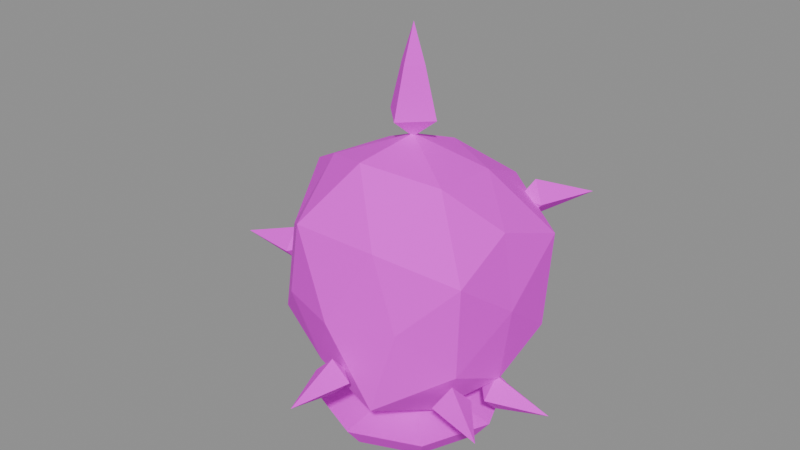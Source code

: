 # Source: item_void_seed.blend  (saved by Blender 5.3.31; exported with 4.5.12 LTS)
import bpy
from mathutils import Matrix  # noqa: F401  (used for matrix-valued properties, if any)

bpy.ops.wm.read_factory_settings(use_empty=True)
scene = bpy.context.scene
scene.name = 'Scene'

# ---- images (referenced by path relative to the original .blend; pixels are not part of the script)
import os
ASSET_DIR = os.environ.get("B2B_ASSET_DIR", "")  # directory of the original .blend (textures are referenced by path, not embedded)
HERE = os.path.dirname(os.path.abspath(__file__))  # packed textures are extracted next to this script under _unpacked/

def load_image(name, relpath, width, height, colorspace="sRGB"):
    """Load a texture the original file referenced (path relative to the .blend, or extracted next to this script)."""
    p = next((c for c in (os.path.join(HERE, relpath), os.path.join(ASSET_DIR, relpath)) if relpath and os.path.exists(c)), "")
    if p:
        img = bpy.data.images.load(p, check_existing=True)
        img.name = name
    else:  # same state as the original file: an image datablock whose file is absent (Cycles renders it pink)
        img = bpy.data.images.new(name, width, height)
        img.source = "FILE"
        img.filepath = "//" + (relpath or name)
    img.colorspace_settings.name = colorspace
    return img
img_village_palette_png = load_image('village_palette.png', 'village_palette.png', 1024, 1024, 'sRGB')

# ---- materials (node trees are filled in below, after node groups)
mat_villagepalette = bpy.data.materials.new('VillagePalette')

# ---- material node trees
mat_villagepalette.use_nodes = True; mat_villagepalette.node_tree.nodes.clear()
_N = mat_villagepalette.node_tree.nodes; _L = mat_villagepalette.node_tree.links
n0 = _N.new('ShaderNodeBsdfPrincipled'); n0.name = 'Principled BSDF'; n0.location = (-200, 100)
n0.inputs[2].default_value = 0.9
n0.inputs[10].default_value = 0.005
n1 = _N.new('ShaderNodeOutputMaterial'); n1.name = 'Material Output'; n1.location = (200, 100)
n2 = _N.new('ShaderNodeTexImage'); n2.name = 'Image Texture'; n2.location = (-320, 300)
n2.image = img_village_palette_png
_L.new(n0.outputs[0], n1.inputs[0])
_L.new(n2.outputs[0], n0.inputs[0])
n1.is_active_output = True

# ---- meshes
me_item_void_seed = bpy.data.meshes.new('item_void_seed')
me_item_void_seed.from_pydata([(-0.2277, 0.3685, 0.58), (0.232, 0.3754, 0.58), (-0.2329, -0.3768, 0.58), (0.229, -0.3706, 0.58), (0.0, -0.2698, 1.095), (0.0, 0.2317, 1.022), (0.0, -0.2321, 0.1372), (0.0, 0.2682, 0.06846), (0.3931, 0.0, 0.2936), (0.3889, 0.0, 0.8634), (-0.4074, 0.0, 0.2832), (-0.4416, 0.0, 0.9017), (-0.3776, 0.2334, 0.7501), (-0.2202, 0.1361, 1.0), (-0.1468, 0.3844, 0.8601), (0.1539, 0.403, 0.8736), (0.0, 0.5184, 0.58), (0.1323, 0.3465, 0.3275), (-0.1463, 0.3829, 0.301), (-0.2529, 0.1563, 0.09751), (-0.39, 0.241, 0.4044), (-0.5053, 0.0, 0.58), (0.2188, 0.1352, 0.9974), (0.4205, 0.2599, 0.7694), (-0.2317, -0.1432, 1.022), (0.0, 0.0, 1.113), (-0.3944, -0.2438, 0.4024), (-0.3606, -0.2228, 0.7424), (0.0, 0.0, 0.0699), (-0.2296, -0.1419, 0.142), (0.4003, 0.2474, 0.3997), (0.2263, 0.1398, 0.1484), (0.3965, -0.2451, 0.7586), (0.2342, -0.1447, 1.027), (0.1455, -0.3809, 0.8576), (-0.1564, -0.4094, 0.8783), (0.0, -0.4551, 0.58), (-0.1321, -0.3459, 0.328), (0.1583, -0.4145, 0.278), (0.222, -0.1372, 0.1565), (0.3777, -0.2334, 0.4099), (0.4318, 0.0, 0.58), (0.3219, 0.0, 0.23), (0.3819, 0.0, 0.16), (0.3819, 0.07, 0.23), (0.3819, 8.573e-18, 0.3), (0.3819, -0.07, 0.23), (0.6019, 0.0, 0.23), (-0.3201, 0.2933, 0.6626), (-0.3644, 0.3338, 0.5926), (-0.4117, 0.2822, 0.6626), (-0.3644, 0.3338, 0.7326), (-0.3171, 0.3854, 0.6626), (-0.5266, 0.4824, 0.6626), (0.03585, -0.4085, 0.3952), (0.04109, -0.4683, 0.3252), (0.1108, -0.4622, 0.3952), (0.04109, -0.4683, 0.4652), (-0.02864, -0.4744, 0.3952), (0.06033, -0.6874, 0.3952), (0.2341, 0.3053, 0.8278), (0.2706, 0.353, 0.7578), (0.2151, 0.3955, 0.8278), (0.2706, 0.353, 0.8978), (0.3262, 0.3104, 0.8278), (0.4045, 0.5275, 0.8278), (-0.433, -0.07658, 0.5604), (-0.492, -0.08703, 0.4904), (-0.4798, -0.156, 0.5604), (-0.492, -0.08703, 0.6304), (-0.5042, -0.0181, 0.5604), (-0.7087, -0.1253, 0.5604), (0.3073, -0.1955, 0.293), (0.358, -0.2277, 0.223), (0.3955, -0.1686, 0.293), (0.358, -0.2277, 0.363), (0.3204, -0.2868, 0.293), (0.5436, -0.3458, 0.293), (-0.1095, 0.4072, 0.7256), (-0.125, 0.4651, 0.6556), (-0.1926, 0.447, 0.7256), (-0.125, 0.4651, 0.7956), (-0.05743, 0.4833, 0.7256), (-0.1821, 0.6776, 0.7256), (0.0, 0.0, 1.1), (0.1, 0.0, 1.18), (6.123e-18, 0.1, 1.18), (-0.1, 1.225e-17, 1.18), (-1.837e-17, -0.1, 1.18), (0.05, 0.0, 1.36), (3.062e-18, 0.05, 1.36), (-0.05, 6.123e-18, 1.36), (-9.185e-18, -0.05, 1.36), (0.0, 0.0, 1.5), (0.0, 0.0, 0.0), (0.3, 0.0, 0.0), (0.2121, 0.2121, 0.0), (1.837e-17, 0.3, 0.0), (-0.2121, 0.2121, 0.0), (-0.3, 3.674e-17, 0.0), (-0.2121, -0.2121, 0.0), (-5.511e-17, -0.3, 0.0), (0.2121, -0.2121, 0.0), (0.36, 0.0, 0.08), (0.2546, 0.2546, 0.08), (2.204e-17, 0.36, 0.08), (-0.2546, 0.2546, 0.08), (-0.36, 4.409e-17, 0.08), (-0.2546, -0.2546, 0.08), (-6.613e-17, -0.36, 0.08), (0.2546, -0.2546, 0.08), (0.0, 0.0, 0.14)], [], [(0, 12, 14), (11, 13, 12), (5, 14, 13), (12, 13, 14), (0, 14, 16), (5, 15, 14), (1, 16, 15), (14, 15, 16), (0, 16, 18), (1, 17, 16), (7, 18, 17), (16, 17, 18), (0, 18, 20), (7, 19, 18), (10, 20, 19), (18, 19, 20), (0, 20, 12), (10, 21, 20), (11, 12, 21), (20, 21, 12), (1, 15, 23), (5, 22, 15), (9, 23, 22), (15, 22, 23), (5, 13, 25), (11, 24, 13), (4, 25, 24), (13, 24, 25), (11, 21, 27), (10, 26, 21), (2, 27, 26), (21, 26, 27), (10, 19, 29), (7, 28, 19), (6, 29, 28), (19, 28, 29), (7, 17, 31), (1, 30, 17), (8, 31, 30), (17, 30, 31), (3, 32, 34), (9, 33, 32), (4, 34, 33), (32, 33, 34), (3, 34, 36), (4, 35, 34), (2, 36, 35), (34, 35, 36), (3, 36, 38), (2, 37, 36), (6, 38, 37), (36, 37, 38), (3, 38, 40), (6, 39, 38), (8, 40, 39), (38, 39, 40), (3, 40, 32), (8, 41, 40), (9, 32, 41), (40, 41, 32), (4, 33, 25), (9, 22, 33), (5, 25, 22), (33, 22, 25), (2, 35, 27), (4, 24, 35), (11, 27, 24), (35, 24, 27), (6, 37, 29), (2, 26, 37), (10, 29, 26), (37, 26, 29), (8, 39, 31), (6, 28, 39), (7, 31, 28), (39, 28, 31), (9, 41, 23), (8, 30, 41), (1, 23, 30), (41, 30, 23), (42, 44, 43), (42, 45, 44), (42, 46, 45), (42, 43, 46), (43, 44, 47), (44, 45, 47), (45, 46, 47), (46, 43, 47), (48, 50, 49), (48, 51, 50), (48, 52, 51), (48, 49, 52), (49, 50, 53), (50, 51, 53), (51, 52, 53), (52, 49, 53), (54, 56, 55), (54, 57, 56), (54, 58, 57), (54, 55, 58), (55, 56, 59), (56, 57, 59), (57, 58, 59), (58, 55, 59), (60, 62, 61), (60, 63, 62), (60, 64, 63), (60, 61, 64), (61, 62, 65), (62, 63, 65), (63, 64, 65), (64, 61, 65), (66, 68, 67), (66, 69, 68), (66, 70, 69), (66, 67, 70), (67, 68, 71), (68, 69, 71), (69, 70, 71), (70, 67, 71), (72, 74, 73), (72, 75, 74), (72, 76, 75), (72, 73, 76), (73, 74, 77), (74, 75, 77), (75, 76, 77), (76, 73, 77), (78, 80, 79), (78, 81, 80), (78, 82, 81), (78, 79, 82), (79, 80, 83), (80, 81, 83), (81, 82, 83), (82, 79, 83), (84, 86, 85), (84, 87, 86), (84, 88, 87), (84, 85, 88), (85, 86, 90, 89), (86, 87, 91, 90), (87, 88, 92, 91), (88, 85, 89, 92), (89, 90, 93), (90, 91, 93), (91, 92, 93), (92, 89, 93), (94, 96, 95), (94, 97, 96), (94, 98, 97), (94, 99, 98), (94, 100, 99), (94, 101, 100), (94, 102, 101), (94, 95, 102), (95, 96, 104, 103), (96, 97, 105, 104), (97, 98, 106, 105), (98, 99, 107, 106), (99, 100, 108, 107), (100, 101, 109, 108), (101, 102, 110, 109), (102, 95, 103, 110), (103, 104, 111), (104, 105, 111), (105, 106, 111), (106, 107, 111), (107, 108, 111), (108, 109, 111), (109, 110, 111), (110, 103, 111)])
_uv = me_item_void_seed.uv_layers.new(name='UVMap')
_uv.uv.foreach_set('vector', [0.3516, 0.2958, 0.3516, 0.361, 0.3516, 0.4031, 0.3516, 0.419, 0.3516, 0.4567, 0.3516, 0.361, 0.3516, 0.4651, 0.3516, 0.4031, 0.3516, 0.4567, 0.3516, 0.361, 0.3516, 0.4567, 0.3516, 0.4031, 0.3516, 0.2958, 0.3516, 0.4031, 0.3516, 0.2958, 0.3516, 0.4651, 0.3516, 0.4083, 0.3516, 0.4031, 0.3516, 0.2958, 0.3516, 0.2958, 0.3516, 0.4083, 0.3516, 0.4031, 0.3516, 0.4083, 0.3516, 0.2958, 0.3516, 0.2958, 0.3516, 0.2958, 0.3516, 0.189, 0.3516, 0.2958, 0.3516, 0.1992, 0.3516, 0.2958, 0.3516, 0.1, 0.3516, 0.189, 0.3516, 0.1992, 0.3516, 0.2958, 0.3516, 0.1992, 0.3516, 0.189, 0.3516, 0.2958, 0.3516, 0.189, 0.3516, 0.2286, 0.3516, 0.1, 0.3516, 0.1111, 0.3516, 0.189, 0.3516, 0.1822, 0.3516, 0.2286, 0.3516, 0.1111, 0.3516, 0.189, 0.3516, 0.1111, 0.3516, 0.2286, 0.3516, 0.2958, 0.3516, 0.2286, 0.3516, 0.361, 0.3516, 0.1822, 0.3516, 0.2958, 0.3516, 0.2286, 0.3516, 0.419, 0.3516, 0.361, 0.3516, 0.2958, 0.3516, 0.2286, 0.3516, 0.2958, 0.3516, 0.361, 0.3516, 0.2958, 0.3516, 0.4083, 0.3516, 0.3683, 0.3516, 0.4651, 0.3516, 0.4557, 0.3516, 0.4083, 0.3516, 0.4043, 0.3516, 0.3683, 0.3516, 0.4557, 0.3516, 0.4083, 0.3516, 0.4557, 0.3516, 0.3683, 0.3516, 0.4651, 0.3516, 0.4567, 0.3516, 0.5, 0.3516, 0.419, 0.3516, 0.4651, 0.3516, 0.4567, 0.3516, 0.4929, 0.3516, 0.5, 0.3516, 0.4651, 0.3516, 0.4567, 0.3516, 0.4651, 0.3516, 0.5, 0.3516, 0.419, 0.3516, 0.2958, 0.3516, 0.358, 0.3516, 0.1822, 0.3516, 0.2278, 0.3516, 0.2958, 0.3516, 0.2958, 0.3516, 0.358, 0.3516, 0.2278, 0.3516, 0.2958, 0.3516, 0.2278, 0.3516, 0.358, 0.3516, 0.1822, 0.3516, 0.1111, 0.3516, 0.1282, 0.3516, 0.1, 0.3516, 0.1006, 0.3516, 0.1111, 0.3516, 0.1263, 0.3516, 0.1282, 0.3516, 0.1006, 0.3516, 0.1111, 0.3516, 0.1006, 0.3516, 0.1282, 0.3516, 0.1, 0.3516, 0.1992, 0.3516, 0.1306, 0.3516, 0.2958, 0.3516, 0.2268, 0.3516, 0.1992, 0.3516, 0.1862, 0.3516, 0.1306, 0.3516, 0.2268, 0.3516, 0.1992, 0.3516, 0.2268, 0.3516, 0.1306, 0.3516, 0.2958, 0.3516, 0.3642, 0.3516, 0.4021, 0.3516, 0.4043, 0.3516, 0.4669, 0.3516, 0.3642, 0.3516, 0.4929, 0.3516, 0.4021, 0.3516, 0.4669, 0.3516, 0.3642, 0.3516, 0.4669, 0.3516, 0.4021, 0.3516, 0.2958, 0.3516, 0.4021, 0.3516, 0.2958, 0.3516, 0.4929, 0.3516, 0.4101, 0.3516, 0.4021, 0.3516, 0.2958, 0.3516, 0.2958, 0.3516, 0.4101, 0.3516, 0.4021, 0.3516, 0.4101, 0.3516, 0.2958, 0.3516, 0.2958, 0.3516, 0.2958, 0.3516, 0.1802, 0.3516, 0.2958, 0.3516, 0.1994, 0.3516, 0.2958, 0.3516, 0.1263, 0.3516, 0.1802, 0.3516, 0.1994, 0.3516, 0.2958, 0.3516, 0.1994, 0.3516, 0.1802, 0.3516, 0.2958, 0.3516, 0.1802, 0.3516, 0.2307, 0.3516, 0.1263, 0.3516, 0.1337, 0.3516, 0.1802, 0.3516, 0.1862, 0.3516, 0.2307, 0.3516, 0.1337, 0.3516, 0.1802, 0.3516, 0.1337, 0.3516, 0.2307, 0.3516, 0.2958, 0.3516, 0.2307, 0.3516, 0.3642, 0.3516, 0.1862, 0.3516, 0.2958, 0.3516, 0.2307, 0.3516, 0.4043, 0.3516, 0.3642, 0.3516, 0.2958, 0.3516, 0.2307, 0.3516, 0.2958, 0.3516, 0.3642, 0.3516, 0.4929, 0.3516, 0.4669, 0.3516, 0.5, 0.3516, 0.4043, 0.3516, 0.4557, 0.3516, 0.4669, 0.3516, 0.4651, 0.3516, 0.5, 0.3516, 0.4557, 0.3516, 0.4669, 0.3516, 0.4557, 0.3516, 0.5, 0.3516, 0.2958, 0.3516, 0.4101, 0.3516, 0.358, 0.3516, 0.4929, 0.3516, 0.4651, 0.3516, 0.4101, 0.3516, 0.419, 0.3516, 0.358, 0.3516, 0.4651, 0.3516, 0.4101, 0.3516, 0.4651, 0.3516, 0.358, 0.3516, 0.1263, 0.3516, 0.1994, 0.3516, 0.1282, 0.3516, 0.2958, 0.3516, 0.2278, 0.3516, 0.1994, 0.3516, 0.1822, 0.3516, 0.1282, 0.3516, 0.2278, 0.3516, 0.1994, 0.3516, 0.2278, 0.3516, 0.1282, 0.3516, 0.1862, 0.3516, 0.1337, 0.3516, 0.1306, 0.3516, 0.1263, 0.3516, 0.1006, 0.3516, 0.1337, 0.3516, 0.1, 0.3516, 0.1306, 0.3516, 0.1006, 0.3516, 0.1337, 0.3516, 0.1006, 0.3516, 0.1306, 0.3516, 0.4043, 0.3516, 0.2958, 0.3516, 0.3683, 0.3516, 0.1862, 0.3516, 0.2268, 0.3516, 0.2958, 0.3516, 0.2958, 0.3516, 0.3683, 0.3516, 0.2268, 0.3516, 0.2958, 0.3516, 0.2268, 0.3516, 0.3683, 0.9766, 0.8, 0.9766, 0.8, 0.9766, 0.6, 0.9766, 0.8, 0.9766, 0.97, 0.9766, 0.8, 0.9766, 0.8, 0.9766, 0.8, 0.9766, 0.97, 0.9766, 0.8, 0.9766, 0.6, 0.9766, 0.8, 0.9766, 0.6, 0.9766, 0.8, 0.9766, 0.8, 0.9766, 0.8, 0.9766, 0.97, 0.9766, 0.8, 0.9766, 0.97, 0.9766, 0.8, 0.9766, 0.8, 0.9766, 0.8, 0.9766, 0.6, 0.9766, 0.8, 0.9766, 0.8, 0.9766, 0.8, 0.9766, 0.6, 0.9766, 0.8, 0.9766, 0.97, 0.9766, 0.8, 0.9766, 0.8, 0.9766, 0.8, 0.9766, 0.97, 0.9766, 0.8, 0.9766, 0.6, 0.9766, 0.8, 0.9766, 0.6, 0.9766, 0.8, 0.9766, 0.8, 0.9766, 0.8, 0.9766, 0.97, 0.9766, 0.8, 0.9766, 0.97, 0.9766, 0.8, 0.9766, 0.8, 0.9766, 0.8, 0.9766, 0.6, 0.9766, 0.8, 0.9766, 0.8, 0.9766, 0.8, 0.9766, 0.6, 0.9766, 0.8, 0.9766, 0.97, 0.9766, 0.8, 0.9766, 0.8, 0.9766, 0.8, 0.9766, 0.97, 0.9766, 0.8, 0.9766, 0.6, 0.9766, 0.8, 0.9766, 0.6, 0.9766, 0.8, 0.9766, 0.8, 0.9766, 0.8, 0.9766, 0.97, 0.9766, 0.8, 0.9766, 0.97, 0.9766, 0.8, 0.9766, 0.8, 0.9766, 0.8, 0.9766, 0.6, 0.9766, 0.8, 0.9766, 0.8, 0.9766, 0.8, 0.9766, 0.6, 0.9766, 0.8, 0.9766, 0.97, 0.9766, 0.8, 0.9766, 0.8, 0.9766, 0.8, 0.9766, 0.97, 0.9766, 0.8, 0.9766, 0.6, 0.9766, 0.8, 0.9766, 0.6, 0.9766, 0.8, 0.9766, 0.8, 0.9766, 0.8, 0.9766, 0.97, 0.9766, 0.8, 0.9766, 0.97, 0.9766, 0.8, 0.9766, 0.8, 0.9766, 0.8, 0.9766, 0.6, 0.9766, 0.8, 0.9766, 0.8, 0.9766, 0.8, 0.9766, 0.6, 0.9766, 0.8, 0.9766, 0.97, 0.9766, 0.8, 0.9766, 0.8, 0.9766, 0.8, 0.9766, 0.97, 0.9766, 0.8, 0.9766, 0.6, 0.9766, 0.8, 0.9766, 0.6, 0.9766, 0.8, 0.9766, 0.8, 0.9766, 0.8, 0.9766, 0.97, 0.9766, 0.8, 0.9766, 0.97, 0.9766, 0.8, 0.9766, 0.8, 0.9766, 0.8, 0.9766, 0.6, 0.9766, 0.8, 0.9766, 0.8, 0.9766, 0.8, 0.9766, 0.6, 0.9766, 0.8, 0.9766, 0.97, 0.9766, 0.8, 0.9766, 0.8, 0.9766, 0.8, 0.9766, 0.97, 0.9766, 0.8, 0.9766, 0.6, 0.9766, 0.8, 0.9766, 0.6, 0.9766, 0.8, 0.9766, 0.8, 0.9766, 0.8, 0.9766, 0.97, 0.9766, 0.8, 0.9766, 0.97, 0.9766, 0.8, 0.9766, 0.8, 0.9766, 0.8, 0.9766, 0.6, 0.9766, 0.8, 0.9766, 0.8, 0.9766, 0.8, 0.9766, 0.6, 0.9766, 0.8, 0.9766, 0.97, 0.9766, 0.8, 0.9766, 0.8, 0.9766, 0.8, 0.9766, 0.97, 0.9766, 0.8, 0.9766, 0.6, 0.9766, 0.8, 0.9766, 0.6, 0.9766, 0.8, 0.9766, 0.8, 0.9766, 0.8, 0.9766, 0.97, 0.9766, 0.8, 0.9766, 0.97, 0.9766, 0.8, 0.9766, 0.8, 0.9766, 0.8, 0.9766, 0.6, 0.9766, 0.8, 0.6484, 0.4, 0.6484, 0.52, 0.6484, 0.52, 0.6484, 0.4, 0.6484, 0.52, 0.6484, 0.52, 0.6484, 0.4, 0.6484, 0.52, 0.6484, 0.52, 0.6484, 0.4, 0.6484, 0.52, 0.6484, 0.52, 0.6484, 0.52, 0.6484, 0.52, 0.6484, 0.79, 0.6484, 0.79, 0.6484, 0.52, 0.6484, 0.52, 0.6484, 0.79, 0.6484, 0.79, 0.6484, 0.52, 0.6484, 0.52, 0.6484, 0.79, 0.6484, 0.79, 0.6484, 0.52, 0.6484, 0.52, 0.6484, 0.79, 0.6484, 0.79, 0.6484, 0.79, 0.6484, 0.79, 0.6484, 0.97, 0.6484, 0.79, 0.6484, 0.79, 0.6484, 0.97, 0.6484, 0.79, 0.6484, 0.79, 0.6484, 0.97, 0.6484, 0.79, 0.6484, 0.79, 0.6484, 0.97, 0.8828, 0.42, 0.8828, 0.42, 0.8828, 0.42, 0.8828, 0.42, 0.8828, 0.42, 0.8828, 0.42, 0.8828, 0.42, 0.8828, 0.42, 0.8828, 0.42, 0.8828, 0.42, 0.8828, 0.42, 0.8828, 0.42, 0.8828, 0.42, 0.8828, 0.42, 0.8828, 0.42, 0.8828, 0.42, 0.8828, 0.42, 0.8828, 0.42, 0.8828, 0.42, 0.8828, 0.42, 0.8828, 0.42, 0.8828, 0.42, 0.8828, 0.42, 0.8828, 0.42, 0.8828, 0.42, 0.8828, 0.42, 0.8828, 0.5229, 0.8828, 0.5229, 0.8828, 0.42, 0.8828, 0.42, 0.8828, 0.5229, 0.8828, 0.5229, 0.8828, 0.42, 0.8828, 0.42, 0.8828, 0.5229, 0.8828, 0.5229, 0.8828, 0.42, 0.8828, 0.42, 0.8828, 0.5229, 0.8828, 0.5229, 0.8828, 0.42, 0.8828, 0.42, 0.8828, 0.5229, 0.8828, 0.5229, 0.8828, 0.42, 0.8828, 0.42, 0.8828, 0.5229, 0.8828, 0.5229, 0.8828, 0.42, 0.8828, 0.42, 0.8828, 0.5229, 0.8828, 0.5229, 0.8828, 0.42, 0.8828, 0.42, 0.8828, 0.5229, 0.8828, 0.5229, 0.8828, 0.5229, 0.8828, 0.5229, 0.8828, 0.6, 0.8828, 0.5229, 0.8828, 0.5229, 0.8828, 0.6, 0.8828, 0.5229, 0.8828, 0.5229, 0.8828, 0.6, 0.8828, 0.5229, 0.8828, 0.5229, 0.8828, 0.6, 0.8828, 0.5229, 0.8828, 0.5229, 0.8828, 0.6, 0.8828, 0.5229, 0.8828, 0.5229, 0.8828, 0.6, 0.8828, 0.5229, 0.8828, 0.5229, 0.8828, 0.6, 0.8828, 0.5229, 0.8828, 0.5229, 0.8828, 0.6])
me_item_void_seed.materials.append(mat_villagepalette)
me_item_void_seed.update()

# ---- objects
ob_item_void_seed = bpy.data.objects.new('item_void_seed', me_item_void_seed)

# ---- transforms, parenting, visibility, modifiers, constraints
ob_item_void_seed.location = (0.0, 0.0, 0.0)

# ---- collection membership
scene.collection.objects.link(ob_item_void_seed)

# ---- scene / render settings (as saved in the file)
scene.frame_start = 1; scene.frame_end = 250; scene.frame_set(1)
scene.render.engine = 'BLENDER_EEVEE_NEXT'
scene.render.bake_bias = 0.0
scene.render.bake_samples = 0
scene.render.compositor_device = 'GPU'
scene.eevee.use_volume_custom_range = False
scene.eevee.fast_gi_thickness_near = 0.1
scene.eevee.fast_gi_thickness_far = 0.0
scene.eevee.ray_tracing_options.screen_trace_thickness = 0.1
bpy.context.view_layer.update()

# ---- added for rendering (the .blend has no active camera and no usable light): camera, sun + grey world if the file has none
cam_auto = bpy.data.cameras.new('AutoCamera')
cam_auto.lens = 50.0
cam_auto.sensor_width = 36.0
cam_auto.clip_end = 1000.0
ob_auto_camera = bpy.data.objects.new('AutoCamera', cam_auto)
scene.collection.objects.link(ob_auto_camera)
ob_auto_camera.location = (2.18081, -2.68594, 2.53735)
ob_auto_camera.rotation_euler = (1.09748, -7.21219e-08, 0.694738)
scene.camera = ob_auto_camera
light_auto_sun = bpy.data.lights.new('AutoSun', 'SUN')
light_auto_sun.energy = 3.0
light_auto_sun.angle = 0.0523599
ob_auto_sun = bpy.data.objects.new('AutoSun', light_auto_sun)
scene.collection.objects.link(ob_auto_sun)
ob_auto_sun.rotation_euler = (0.872665, 0.174533, 0.523599)
if scene.world is None:
    world_auto = bpy.data.worlds.new('AutoWorld')
    world_auto.color = (0.3, 0.3, 0.3)
    scene.world = world_auto
bpy.context.view_layer.update()
